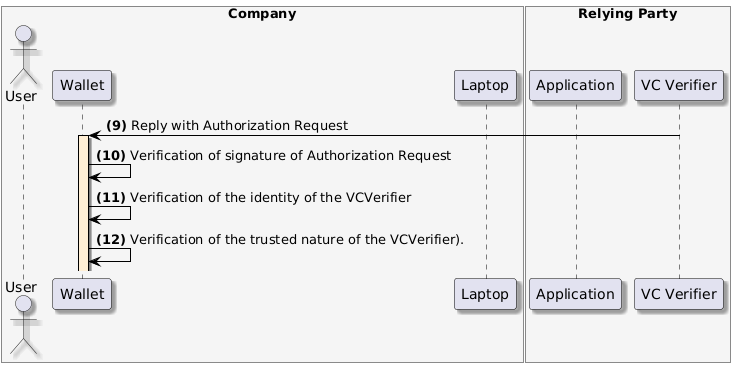

The diagram above was rendered by PlantUML. Its source (embedded in the PNG):
@startuml
skinparam shadowing true
skinparam ParticipantBorderColor black
skinparam arrowcolor black
skinparam SequenceLifeLineBorderColor black
skinparam SequenceLifeLineBackgroundColor PapayaWhip
box "Company" #WhiteSmoke
    actor "User" as user
    participant "Wallet" as mobile
    participant "Laptop" as browser
end box
box "Relying Party" #WhiteSmoke
    participant "Application" as portal
    participant "VC Verifier" as verifier
end box


verifier -> mobile --++: **(9)** Reply with Authorization Request

mobile -> mobile: **(10)** Verification of signature of Authorization Request
mobile -> mobile: **(11)** Verification of the identity of the VCVerifier
mobile -> mobile: **(12)** Verification of the trusted nature of the VCVerifier).
@enduml